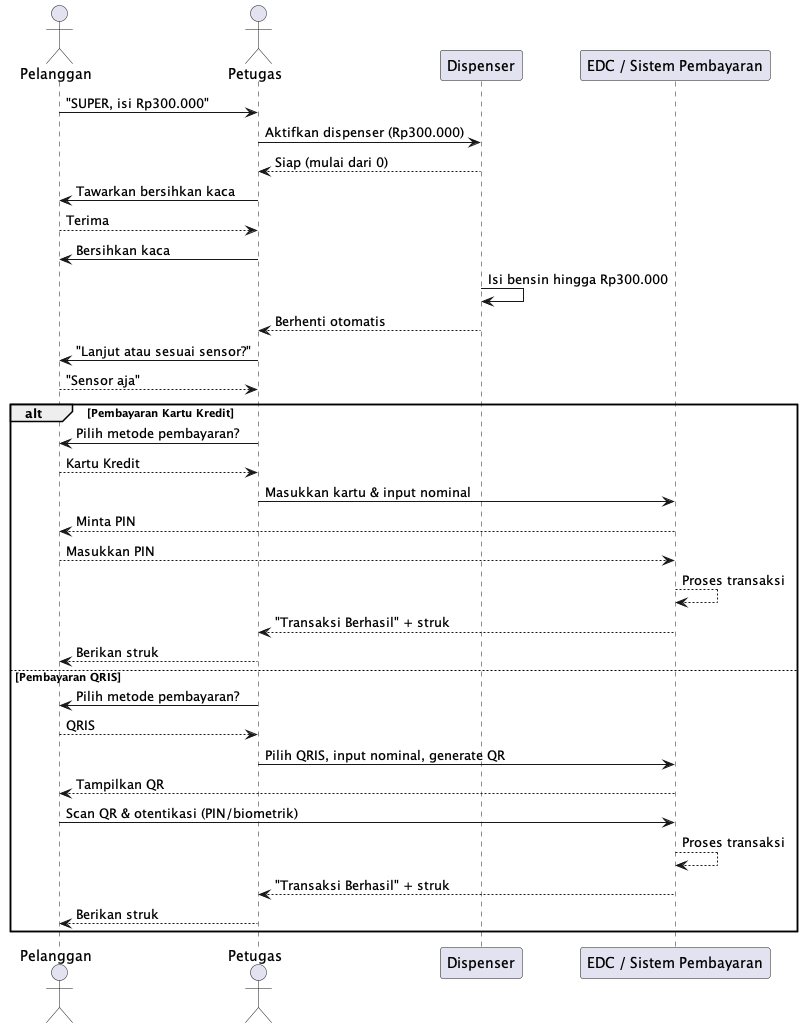

The diagram above was rendered by PlantUML. Its source (embedded in the PNG):
@startuml
actor Pelanggan
actor Petugas
participant "Dispenser" as Dispenser
participant "EDC / Sistem Pembayaran" as EDC

Pelanggan -> Petugas: "SUPER, isi Rp300.000"
Petugas -> Dispenser: Aktifkan dispenser (Rp300.000)
Dispenser --> Petugas: Siap (mulai dari 0)
Petugas -> Pelanggan: Tawarkan bersihkan kaca
Pelanggan --> Petugas: Terima
Petugas -> Pelanggan: Bersihkan kaca
Dispenser -> Dispenser: Isi bensin hingga Rp300.000
Dispenser --> Petugas: Berhenti otomatis
Petugas -> Pelanggan: "Lanjut atau sesuai sensor?"
Pelanggan --> Petugas: "Sensor aja"

alt Pembayaran Kartu Kredit
  Petugas -> Pelanggan: Pilih metode pembayaran?
  Pelanggan --> Petugas: Kartu Kredit
  Petugas -> EDC: Masukkan kartu & input nominal
  EDC --> Pelanggan: Minta PIN
  Pelanggan --> EDC: Masukkan PIN
  EDC --> EDC: Proses transaksi
  EDC --> Petugas: "Transaksi Berhasil" + struk
  Petugas --> Pelanggan: Berikan struk
else Pembayaran QRIS
  Petugas -> Pelanggan: Pilih metode pembayaran?
  Pelanggan --> Petugas: QRIS
  Petugas -> EDC: Pilih QRIS, input nominal, generate QR
  EDC --> Pelanggan: Tampilkan QR
  Pelanggan -> EDC: Scan QR & otentikasi (PIN/biometrik)
  EDC --> EDC: Proses transaksi
  EDC --> Petugas: "Transaksi Berhasil" + struk
  Petugas --> Pelanggan: Berikan struk
end

@enduml